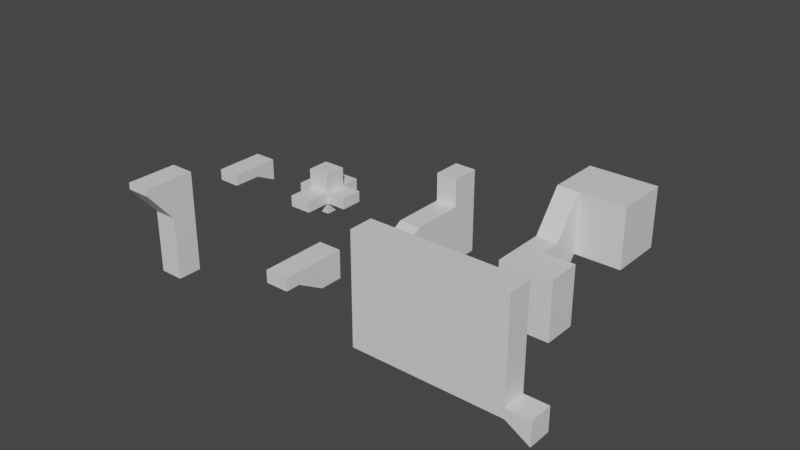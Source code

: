 # Source: m3a5exercicio-extrude1.blend  (saved by Blender 2.80.36; exported with 4.5.12 LTS)
import bpy
from mathutils import Matrix  # noqa: F401  (used for matrix-valued properties, if any)

bpy.ops.wm.read_factory_settings(use_empty=True)
scene = bpy.context.scene
scene.name = 'Scene'

# ---- collections
col_collection = bpy.data.collections.new('Collection'); scene.collection.children.link(col_collection)
col_collection_2 = bpy.data.collections.new('Collection 2'); scene.collection.children.link(col_collection_2)

# ---- materials (node trees are filled in below, after node groups)
mat_material = bpy.data.materials.new('Material')
mat_material.alpha_threshold = 0.0
mat_material.use_transparent_shadow = False
mat_material.roughness = 0.5
mat_material.line_color = (0.0, 0.0, 0.0, 1.0)

# ---- material node trees
mat_material.use_nodes = True; mat_material.node_tree.nodes.clear()
_N = mat_material.node_tree.nodes; _L = mat_material.node_tree.links
n0 = _N.new('ShaderNodeOutputMaterial'); n0.name = 'Material Output'; n0.location = (300, 300)
n1 = _N.new('ShaderNodeBsdfPrincipled'); n1.name = 'Principled BSDF'; n1.location = (10, 300)
n1.distribution = 'GGX'
n1.subsurface_method = 'BURLEY'
n1.inputs[3].default_value = 1.45
_L.new(n1.outputs[0], n0.inputs[0])
n0.is_active_output = True

# ---- world
world_world = bpy.data.worlds.new('World'); scene.world = world_world
world_world.color = (0.05088, 0.05088, 0.05088)
world_world.use_sun_shadow = False
world_world.sun_shadow_jitter_overblur = 0.0

# ---- meshes
me_cube = bpy.data.meshes.new('Cube')
me_cube.from_pydata([(1.0, 1.0, 1.0), (1.0, -1.0, 1.0), (-1.0, 1.0, 1.0), (-1.0, -1.0, 1.0), (1.0, 3.867, 1.0), (-1.0, 3.867, 1.0), (1.0, 3.867, 3.581), (-1.0, 3.867, 3.581), (1.0, 6.446, 3.581), (-1.0, 6.446, 3.581), (1.0, 6.446, -4.214), (-1.0, 6.446, -4.214), (1.0, 3.848, -4.214), (-1.0, 3.848, -4.214), (1.0, -2.69, -4.214), (-1.0, -2.69, -4.214), (1.0, -2.69, -1.192e-05), (-1.0, -2.69, -1.192e-05), (1.0, 0.5792, -4.214), (-1.0, 0.5792, -4.214), (9.334, 1.492, 1.221), (11.33, 1.492, 1.221), (9.334, 3.492, 1.221), (11.33, 3.492, 1.221), (9.334, 6.169, 4.706), (11.33, 6.169, 4.706), (9.334, 11.13, 4.706), (11.33, 11.13, 4.706), (15.59, 6.169, 4.706), (15.59, 11.13, 4.706), (9.334, 1.492, -4.299), (11.33, 1.492, -4.299), (9.334, 3.492, -4.299), (11.33, 3.492, -4.299), (9.334, 6.169, -0.8138), (11.33, 6.169, -0.8138), (9.334, 11.13, -0.8138), (11.33, 11.13, -0.8138), (15.59, 6.169, -0.8138), (15.59, 11.13, -0.8138), (9.334, -1.626, 1.221), (11.33, -1.626, 1.221), (9.334, -1.626, -4.299), (11.33, -1.626, -4.299), (14.21, 1.492, 1.221), (14.21, 1.492, -4.299), (14.21, -1.626, 1.221), (14.21, -1.626, -4.299), (-1.259, -12.21, 0.2433), (0.7414, -12.21, 0.2433), (-1.259, -10.21, 0.2433), (0.7414, -10.21, 0.2433), (-1.259, -12.21, 2.672), (0.7414, -12.21, 2.672), (-1.259, -10.21, 2.672), (0.7414, -10.21, 2.672), (-1.259, -14.58, 1.607), (0.7414, -14.58, 1.607), (-1.259, -14.58, 2.672), (0.7414, -14.58, 2.672), (-1.259, -15.85, 1.607), (0.7414, -15.85, 1.607), (-1.259, -15.85, 2.672), (0.7414, -15.85, 2.672), (-10.84, -1.356, -0.7567), (-10.84, -1.356, 1.243), (-10.84, 0.6442, -0.7567), (-10.84, 0.6442, 1.243), (-8.845, -1.356, -0.7567), (-8.845, -1.356, 1.243), (-8.845, 0.6442, -0.7567), (-8.845, 0.6442, 1.243), (-10.84, -1.356, 0.2433), (-10.84, 0.6442, 0.2433), (-8.845, 0.6442, 0.2433), (-8.845, -1.356, 0.2433), (-10.84, -3.723, 1.243), (-8.845, -3.723, 1.243), (-10.84, -3.723, 0.2433), (-8.845, -3.723, 0.2433), (-10.84, -1.356, 2.927), (-10.84, 0.6442, 2.927), (-8.845, -1.356, 2.927), (-8.845, 0.6442, 2.927), (-10.84, 2.383, 1.243), (-8.845, 2.383, 1.243), (-10.84, 2.383, 0.2433), (-8.845, 2.383, 0.2433), (-12.05, -1.356, 1.243), (-12.05, 0.6442, 1.243), (-12.05, -1.356, 0.2433), (-12.05, 0.6442, 0.2433), (-6.992, -1.356, 1.243), (-6.992, 0.6442, 1.243), (-6.992, 0.6442, 0.2433), (-6.992, -1.356, 0.2433), (-19.56, -1.356, 0.2245), (-19.56, -1.356, 1.243), (-19.56, 0.6442, -0.7567), (-19.56, 0.6442, 1.243), (-17.56, -1.356, 0.2245), (-17.56, -1.356, 1.243), (-17.56, 0.6442, -0.7567), (-17.56, 0.6442, 1.243), (-19.56, -3.897, 0.2245), (-19.56, -3.897, 1.243), (-17.56, -3.897, 0.2245), (-17.56, -3.897, 1.243), (20.52, -16.84, 0.4162), (20.52, -16.84, 1.243), (20.52, -14.84, 0.4162), (20.52, -14.84, 1.243), (22.52, -16.84, -0.7567), (22.52, -16.84, 1.243), (22.52, -14.84, -0.7567), (22.52, -14.84, 1.243), (7.998, -16.84, 0.4162), (7.998, -16.84, 1.243), (7.998, -14.84, 0.4162), (7.998, -14.84, 1.243), (20.52, -16.84, 9.451), (20.52, -14.84, 9.451), (7.998, -16.84, 9.451), (7.998, -14.84, 9.451), (-11.94, -16.97, -0.7567), (-11.94, -16.97, 1.243), (-11.94, -14.97, -0.7567), (-11.94, -14.97, 1.243), (-9.939, -16.97, -0.7567), (-9.939, -16.97, 1.243), (-9.939, -14.97, -0.7567), (-9.939, -14.97, 1.243), (-11.94, -16.97, 7.652), (-11.94, -14.97, 7.652), (-9.939, -16.97, 7.652), (-9.939, -14.97, 7.652), (-9.939, -14.97, 4.448), (-9.939, -16.97, 4.448), (-11.94, -16.97, 4.448), (-11.94, -14.97, 4.448), (-11.94, -19.18, 7.652), (-9.939, -19.18, 7.652), (-9.939, -19.18, 7.111), (-11.94, -19.18, 7.111)], [], [(0, 2, 3, 1), (2, 0, 4, 5), (5, 4, 6, 7), (7, 6, 8, 9), (9, 8, 10, 11), (11, 10, 12, 13), (19, 18, 14, 15), (15, 14, 16, 17), (1, 3, 17, 16), (13, 12, 18, 19), (0, 18, 12, 4), (6, 4, 8), (10, 8, 4, 12), (1, 18, 0), (14, 18, 1, 16), (7, 9, 11, 5), (5, 11, 13, 2), (2, 13, 19, 3), (15, 17, 3, 19), (20, 22, 23, 21), (22, 24, 25, 23), (24, 26, 27, 25), (27, 29, 28, 25), (30, 31, 33, 32), (32, 33, 35, 34), (34, 35, 37, 36), (37, 35, 38, 39), (25, 28, 38, 35), (30, 20, 40, 42), (23, 25, 35, 33), (29, 27, 37, 39), (21, 23, 33, 31), (26, 24, 34, 36), (24, 22, 32, 34), (28, 29, 39, 38), (22, 20, 30, 32), (27, 26, 36, 37), (40, 41, 43, 42), (31, 30, 42, 43), (20, 21, 41, 40), (31, 43, 47, 45), (44, 45, 47, 46), (43, 41, 46, 47), (41, 21, 44, 46), (21, 31, 45, 44), (48, 50, 51, 49), (52, 53, 55, 54), (51, 50, 54, 55), (53, 52, 58, 59), (49, 51, 55, 53), (50, 48, 52, 54), (57, 59, 63, 61), (48, 49, 57, 56), (49, 53, 59, 57), (52, 48, 56, 58), (60, 61, 63, 62), (56, 57, 61, 60), (58, 56, 60, 62), (59, 58, 62, 63), (72, 65, 88, 90), (73, 67, 84, 86), (71, 69, 92, 93), (65, 72, 78, 76), (66, 70, 68, 64), (69, 71, 83, 82), (68, 75, 72, 64), (70, 74, 75, 68), (66, 73, 74, 70), (64, 72, 73, 66), (79, 77, 76, 78), (75, 69, 77, 79), (69, 65, 76, 77), (72, 75, 79, 78), (83, 81, 80, 82), (67, 65, 80, 81), (65, 69, 82, 80), (71, 67, 81, 83), (86, 84, 85, 87), (74, 73, 86, 87), (67, 71, 85, 84), (71, 74, 87, 85), (90, 88, 89, 91), (73, 72, 90, 91), (65, 67, 89, 88), (67, 73, 91, 89), (94, 93, 92, 95), (75, 74, 94, 95), (69, 75, 95, 92), (74, 71, 93, 94), (96, 97, 99, 98), (98, 99, 103, 102), (102, 103, 101, 100), (97, 96, 104, 105), (98, 102, 100, 96), (103, 99, 97, 101), (106, 107, 105, 104), (96, 100, 106, 104), (101, 97, 105, 107), (100, 101, 107, 106), (111, 110, 118, 119), (110, 111, 115, 114), (114, 115, 113, 112), (112, 113, 109, 108), (110, 114, 112, 108), (115, 111, 109, 113), (116, 117, 119, 118), (108, 109, 117, 116), (117, 109, 120, 122), (110, 108, 116, 118), (120, 121, 123, 122), (119, 117, 122, 123), (111, 119, 123, 121), (109, 111, 121, 120), (124, 125, 127, 126), (126, 127, 131, 130), (130, 131, 129, 128), (128, 129, 125, 124), (126, 130, 128, 124), (137, 136, 135, 134), (135, 133, 132, 134), (139, 138, 132, 133), (137, 134, 141, 142), (136, 139, 133, 135), (131, 127, 139, 136), (125, 129, 137, 138), (127, 125, 138, 139), (129, 131, 136, 137), (143, 142, 141, 140), (134, 132, 140, 141), (132, 138, 143, 140), (138, 137, 142, 143)])
_uv = me_cube.uv_layers.new(name='UVMap')
_uv.uv.foreach_set('vector', [0.375, 0.0, 0.625, 0.0, 0.625, 0.25, 0.375, 0.25, 0.625, 0.0, 0.375, 0.0, 0.375, 0.0, 0.625, 0.0, 0.625, 0.0, 0.375, 0.0, 0.375, 0.0, 0.625, 0.0, 0.625, 0.0, 0.375, 0.0, 0.375, 0.0, 0.625, 0.0, 0.625, 0.0, 0.375, 0.0, 0.375, 0.0, 0.625, 0.0, 0.625, 0.0, 0.375, 0.0, 0.375, 0.0, 0.625, 0.0, 0.625, 0.0, 0.375, 0.0, 0.375, 0.0, 0.625, 0.0, 0.625, 0.0, 0.375, 0.0, 0.375, 0.0, 0.625, 0.0, 0.375, 0.25, 0.625, 0.25, 0.625, 0.0, 0.375, 0.0, 0.625, 0.0, 0.375, 0.0, 0.375, 0.0, 0.625, 0.0, 0.375, 0.0, 0.375, 0.0, 0.375, 0.0, 0.375, 0.0, 0.375, 0.0, 0.375, 0.0, 0.375, 0.0, 0.375, 0.0, 0.375, 0.0, 0.375, 0.0, 0.375, 0.0, 0.375, 0.25, 0.375, 0.0, 0.375, 0.0, 0.375, 0.0, 0.375, 0.0, 0.375, 0.25, 0.375, 0.0, 0.625, 0.0, 0.625, 0.0, 0.625, 0.0, 0.625, 0.0, 0.625, 0.0, 0.625, 0.0, 0.625, 0.0, 0.625, 0.0, 0.625, 0.0, 0.625, 0.0, 0.625, 0.0, 0.625, 0.25, 0.625, 0.0, 0.625, 0.0, 0.625, 0.25, 0.625, 0.0, 0.0, 0.0, 0.0, 1.0, 1.0, 1.0, 1.0, 0.0, 0.0, 1.0, 0.0, 1.0, 1.0, 1.0, 1.0, 1.0, 0.0, 1.0, 0.0, 1.0, 1.0, 1.0, 1.0, 1.0, 1.0, 1.0, 1.0, 1.0, 1.0, 1.0, 1.0, 1.0, 0.0, 0.0, 1.0, 0.0, 1.0, 1.0, 0.0, 1.0, 0.0, 1.0, 1.0, 1.0, 1.0, 1.0, 0.0, 1.0, 0.0, 1.0, 1.0, 1.0, 1.0, 1.0, 0.0, 1.0, 1.0, 1.0, 1.0, 1.0, 1.0, 1.0, 1.0, 1.0, 1.0, 1.0, 1.0, 1.0, 1.0, 1.0, 1.0, 1.0, 0.0, 0.0, 0.0, 0.0, 0.0, 0.0, 0.0, 0.0, 1.0, 1.0, 1.0, 1.0, 1.0, 1.0, 1.0, 1.0, 1.0, 1.0, 1.0, 1.0, 1.0, 1.0, 1.0, 1.0, 1.0, 0.0, 1.0, 1.0, 1.0, 1.0, 1.0, 0.0, 0.0, 1.0, 0.0, 1.0, 0.0, 1.0, 0.0, 1.0, 0.0, 1.0, 0.0, 1.0, 0.0, 1.0, 0.0, 1.0, 1.0, 1.0, 1.0, 1.0, 1.0, 1.0, 1.0, 1.0, 0.0, 1.0, 0.0, 0.0, 0.0, 0.0, 0.0, 1.0, 1.0, 1.0, 0.0, 1.0, 0.0, 1.0, 1.0, 1.0, 0.0, 0.0, 1.0, 0.0, 1.0, 0.0, 0.0, 0.0, 1.0, 0.0, 0.0, 0.0, 0.0, 0.0, 1.0, 0.0, 0.0, 0.0, 1.0, 0.0, 1.0, 0.0, 0.0, 0.0, 1.0, 0.0, 1.0, 0.0, 1.0, 0.0, 1.0, 0.0, 1.0, 0.0, 1.0, 0.0, 1.0, 0.0, 1.0, 0.0, 1.0, 0.0, 1.0, 0.0, 1.0, 0.0, 1.0, 0.0, 1.0, 0.0, 1.0, 0.0, 1.0, 0.0, 1.0, 0.0, 1.0, 0.0, 1.0, 0.0, 1.0, 0.0, 1.0, 0.0, 0.0, 0.0, 0.0, 1.0, 1.0, 1.0, 1.0, 0.0, 0.0, 0.0, 1.0, 0.0, 1.0, 1.0, 0.0, 1.0, 1.0, 1.0, 0.0, 1.0, 0.0, 1.0, 1.0, 1.0, 1.0, 0.0, 0.0, 0.0, 0.0, 0.0, 1.0, 0.0, 1.0, 0.0, 1.0, 1.0, 1.0, 1.0, 1.0, 0.0, 0.0, 1.0, 0.0, 0.0, 0.0, 0.0, 0.0, 1.0, 1.0, 0.0, 1.0, 0.0, 1.0, 0.0, 1.0, 0.0, 0.0, 0.0, 1.0, 0.0, 1.0, 0.0, 0.0, 0.0, 1.0, 0.0, 1.0, 0.0, 1.0, 0.0, 1.0, 0.0, 0.0, 0.0, 0.0, 0.0, 0.0, 0.0, 0.0, 0.0, 0.0, 0.0, 1.0, 0.0, 1.0, 0.0, 0.0, 0.0, 0.0, 0.0, 1.0, 0.0, 1.0, 0.0, 0.0, 0.0, 0.0, 0.0, 0.0, 0.0, 0.0, 0.0, 0.0, 0.0, 1.0, 0.0, 0.0, 0.0, 0.0, 0.0, 1.0, 0.0, 0.5, 0.0, 0.625, 0.0, 0.625, 0.0, 0.5, 0.0, 0.5, 0.25, 0.625, 0.25, 0.625, 0.25, 0.5, 0.25, 0.625, 0.5, 0.625, 0.75, 0.625, 0.75, 0.625, 0.5, 0.625, 0.0, 0.5, 0.0, 0.5, 0.0, 0.625, 0.0, 0.125, 0.5, 0.375, 0.5, 0.375, 0.75, 0.125, 0.75, 0.625, 0.75, 0.625, 0.5, 0.625, 0.5, 0.625, 0.75, 0.375, 0.75, 0.5, 0.75, 0.5, 1.0, 0.375, 1.0, 0.375, 0.5, 0.5, 0.5, 0.5, 0.75, 0.375, 0.75, 0.375, 0.25, 0.5, 0.25, 0.5, 0.5, 0.375, 0.5, 0.375, 0.0, 0.5, 0.0, 0.5, 0.25, 0.375, 0.25, 0.5, 0.75, 0.625, 0.75, 0.625, 1.0, 0.5, 1.0, 0.5, 0.75, 0.625, 0.75, 0.625, 0.75, 0.5, 0.75, 0.625, 0.75, 0.875, 0.75, 0.875, 0.75, 0.625, 0.75, 0.5, 1.0, 0.5, 0.75, 0.5, 0.75, 0.5, 1.0, 0.625, 0.5, 0.875, 0.5, 0.875, 0.75, 0.625, 0.75, 0.625, 0.25, 0.625, 0.0, 0.625, 0.0, 0.625, 0.25, 0.875, 0.75, 0.625, 0.75, 0.625, 0.75, 0.875, 0.75, 0.625, 0.5, 0.625, 0.25, 0.625, 0.25, 0.625, 0.5, 0.5, 0.25, 0.625, 0.25, 0.625, 0.5, 0.5, 0.5, 0.5, 0.5, 0.5, 0.25, 0.5, 0.25, 0.5, 0.5, 0.625, 0.25, 0.625, 0.5, 0.625, 0.5, 0.625, 0.25, 0.625, 0.5, 0.5, 0.5, 0.5, 0.5, 0.625, 0.5, 0.5, 0.0, 0.625, 0.0, 0.625, 0.25, 0.5, 0.25, 0.5, 0.25, 0.5, 0.0, 0.5, 0.0, 0.5, 0.25, 0.625, 0.0, 0.625, 0.25, 0.625, 0.25, 0.625, 0.0, 0.625, 0.25, 0.5, 0.25, 0.5, 0.25, 0.625, 0.25, 0.5, 0.5, 0.625, 0.5, 0.625, 0.75, 0.5, 0.75, 0.5, 0.75, 0.5, 0.5, 0.5, 0.5, 0.5, 0.75, 0.625, 0.75, 0.5, 0.75, 0.5, 0.75, 0.625, 0.75, 0.5, 0.5, 0.625, 0.5, 0.625, 0.5, 0.5, 0.5, 0.375, 0.0, 0.625, 0.0, 0.625, 0.25, 0.375, 0.25, 0.375, 0.25, 0.625, 0.25, 0.625, 0.5, 0.375, 0.5, 0.375, 0.5, 0.625, 0.5, 0.625, 0.75, 0.375, 0.75, 0.625, 0.0, 0.375, 0.0, 0.375, 0.0, 0.625, 0.0, 0.125, 0.5, 0.375, 0.5, 0.375, 0.75, 0.125, 0.75, 0.625, 0.5, 0.875, 0.5, 0.875, 0.75, 0.625, 0.75, 0.375, 0.75, 0.625, 0.75, 0.625, 1.0, 0.375, 1.0, 0.125, 0.75, 0.375, 0.75, 0.375, 0.75, 0.125, 0.75, 0.625, 0.75, 0.875, 0.75, 0.875, 0.75, 0.625, 0.75, 0.375, 0.75, 0.625, 0.75, 0.625, 0.75, 0.375, 0.75, 0.625, 0.25, 0.375, 0.25, 0.375, 0.25, 0.625, 0.25, 0.375, 0.25, 0.625, 0.25, 0.625, 0.5, 0.375, 0.5, 0.375, 0.5, 0.625, 0.5, 0.625, 0.75, 0.375, 0.75, 0.375, 0.75, 0.625, 0.75, 0.625, 1.0, 0.375, 1.0, 0.125, 0.5, 0.375, 0.5, 0.375, 0.75, 0.125, 0.75, 0.625, 0.5, 0.875, 0.5, 0.875, 0.75, 0.625, 0.75, 0.375, 0.0, 0.625, 0.0, 0.625, 0.25, 0.375, 0.25, 0.375, 1.0, 0.625, 1.0, 0.625, 1.0, 0.375, 1.0, 0.625, 1.0, 0.625, 1.0, 0.625, 1.0, 0.625, 1.0, 0.125, 0.5, 0.125, 0.75, 0.125, 0.75, 0.125, 0.5, 0.875, 0.75, 0.875, 0.5, 0.875, 0.5, 0.875, 0.75, 0.625, 0.25, 0.625, 0.0, 0.625, 0.0, 0.625, 0.25, 0.625, 0.25, 0.625, 0.25, 0.625, 0.25, 0.625, 0.25, 0.875, 0.75, 0.875, 0.5, 0.875, 0.5, 0.875, 0.75, 0.375, 0.0, 0.625, 0.0, 0.625, 0.25, 0.375, 0.25, 0.375, 0.25, 0.625, 0.25, 0.625, 0.5, 0.375, 0.5, 0.375, 0.5, 0.625, 0.5, 0.625, 0.75, 0.375, 0.75, 0.375, 0.75, 0.625, 0.75, 0.625, 1.0, 0.375, 1.0, 0.125, 0.5, 0.375, 0.5, 0.375, 0.75, 0.125, 0.75, 0.625, 0.75, 0.625, 0.5, 0.625, 0.5, 0.625, 0.75, 0.625, 0.5, 0.875, 0.5, 0.875, 0.75, 0.625, 0.75, 0.625, 0.25, 0.625, 0.0, 0.625, 0.0, 0.625, 0.25, 0.625, 0.75, 0.625, 0.75, 0.625, 0.75, 0.625, 0.75, 0.625, 0.5, 0.625, 0.25, 0.625, 0.25, 0.625, 0.5, 0.625, 0.5, 0.625, 0.25, 0.625, 0.25, 0.625, 0.5, 0.625, 1.0, 0.625, 0.75, 0.625, 0.75, 0.625, 1.0, 0.625, 0.25, 0.625, 0.0, 0.625, 0.0, 0.625, 0.25, 0.625, 0.75, 0.625, 0.5, 0.625, 0.5, 0.625, 0.75, 0.625, 1.0, 0.625, 0.75, 0.625, 0.75, 0.625, 1.0, 0.625, 0.75, 0.875, 0.75, 0.875, 0.75, 0.625, 0.75, 0.625, 0.0, 0.625, 0.0, 0.625, 0.0, 0.625, 0.0, 0.625, 1.0, 0.625, 0.75, 0.625, 0.75, 0.625, 1.0])
me_cube.materials.append(mat_material)
me_cube.use_remesh_preserve_volume = False
me_cube.use_remesh_preserve_attributes = False
me_cube.use_mirror_vertex_groups = False
me_cube.update()

# ---- objects
ob_cube = bpy.data.objects.new('Cube', me_cube)

# ---- transforms, parenting, visibility, modifiers, constraints
ob_cube.location = (0.0, 0.0, 0.0)
ob_cube.lock_rotations_4d = False
ob_cube.empty_display_type = 'ARROWS'
ob_cube.display_type = 'WIRE'
ob_cube.show_wire = True
ob_cube.lineart.crease_threshold = 0.0

# ---- collection membership
col_collection.objects.link(ob_cube)

# ---- scene / render settings (as saved in the file)
scene.frame_start = 1; scene.frame_end = 250; scene.frame_set(1)
scene.render.engine = 'BLENDER_EEVEE_NEXT'
scene.render.motion_blur_shutter = 1.0
scene.cycles.use_denoising = False
scene.cycles.samples = 128
scene.cycles.sampling_pattern = 'TABULATED_SOBOL'
scene.cycles.use_adaptive_sampling = False
scene.cycles.use_light_tree = False
scene.view_settings.view_transform = 'Filmic'
bpy.context.view_layer.update()

# ---- added for rendering (the .blend has no active camera and no usable light): camera, sun
cam_auto = bpy.data.cameras.new('AutoCamera')
cam_auto.lens = 50.0
cam_auto.sensor_width = 36.0
cam_auto.clip_end = 1000.0
ob_auto_camera = bpy.data.objects.new('AutoCamera', cam_auto)
scene.collection.objects.link(ob_auto_camera)
ob_auto_camera.location = (51.116, -63.5882, 42.2852)
ob_auto_camera.rotation_euler = (1.09748, -7.21219e-08, 0.694738)
scene.camera = ob_auto_camera
light_auto_sun = bpy.data.lights.new('AutoSun', 'SUN')
light_auto_sun.energy = 3.0
light_auto_sun.angle = 0.0523599
ob_auto_sun = bpy.data.objects.new('AutoSun', light_auto_sun)
scene.collection.objects.link(ob_auto_sun)
ob_auto_sun.rotation_euler = (0.872665, 0.174533, 0.523599)
bpy.context.view_layer.update()
